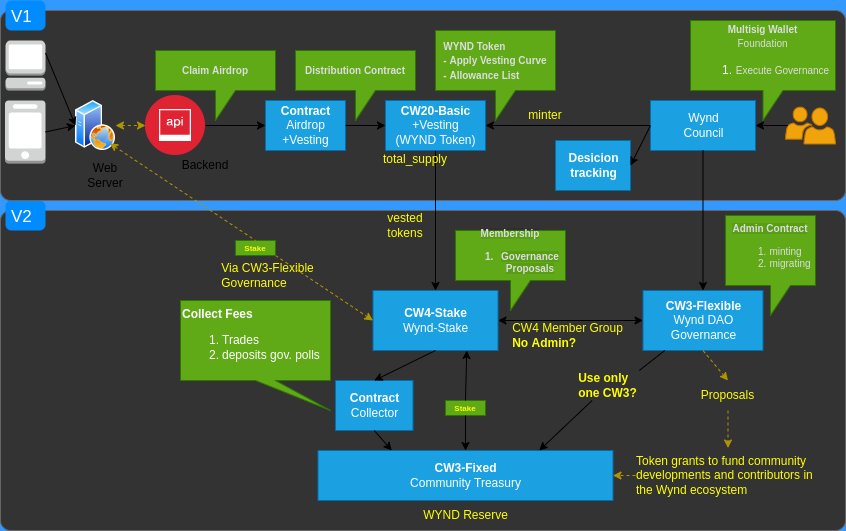

The diagram above was exported from draw.io. Its source (the exported page's mxGraphModel, read from the mxfile embedded in the PNG):
<mxGraphModel dx="1670" dy="473" grid="1" gridSize="10" guides="1" tooltips="1" connect="1" arrows="0" fold="1" page="1" pageScale="1" pageWidth="850" pageHeight="1100" background="#3399FF" math="0" shadow="0">
  <root>
    <mxCell id="0" />
    <mxCell id="1" parent="0" />
    <mxCell id="115" value="" style="shape=mxgraph.mockup.containers.marginRect;rectMarginTop=10;strokeColor=#666666;strokeWidth=1;dashed=0;rounded=1;arcSize=5;recursiveResize=0;fontColor=#FFFF00;fillColor=#333333;" parent="1" vertex="1">
      <mxGeometry x="-845" y="200" width="845" height="330" as="geometry" />
    </mxCell>
    <mxCell id="116" value="V2" style="shape=rect;strokeColor=none;fillColor=#008cff;strokeWidth=1;dashed=0;rounded=1;arcSize=20;fontColor=#ffffff;fontSize=17;spacing=2;spacingTop=-2;align=left;autosize=1;spacingLeft=4;resizeWidth=0;resizeHeight=0;perimeter=none;" parent="115" vertex="1">
      <mxGeometry x="5" width="40" height="30" as="geometry" />
    </mxCell>
    <mxCell id="118" value="&lt;div style=&quot;text-align: left&quot;&gt;&lt;span&gt;CW4 Member Group&lt;/span&gt;&lt;/div&gt;&lt;div style=&quot;text-align: left&quot;&gt;&lt;span&gt;&lt;b&gt;No Admin?&lt;/b&gt;&lt;/span&gt;&lt;/div&gt;" style="text;html=1;strokeColor=none;fillColor=none;align=center;verticalAlign=middle;whiteSpace=wrap;rounded=0;fontColor=#FFFF00;" parent="115" vertex="1">
      <mxGeometry x="505" y="120" width="125" height="30" as="geometry" />
    </mxCell>
    <mxCell id="119" value="&lt;div style=&quot;text-align: left&quot;&gt;Proposals&lt;/div&gt;" style="text;html=1;strokeColor=none;fillColor=none;align=center;verticalAlign=middle;whiteSpace=wrap;rounded=0;fontColor=#FFFF00;" parent="115" vertex="1">
      <mxGeometry x="685" y="180" width="85" height="30" as="geometry" />
    </mxCell>
    <mxCell id="93" value="&lt;b&gt;&lt;font color=&quot;#ffff00&quot;&gt;Stake&lt;/font&gt;&lt;/b&gt;" style="text;html=1;strokeColor=#2D7600;fillColor=#60a917;align=center;verticalAlign=middle;whiteSpace=wrap;rounded=0;fontSize=8;fontColor=#ffffff;" parent="115" vertex="1">
      <mxGeometry x="445" y="200" width="40" height="15" as="geometry" />
    </mxCell>
    <mxCell id="122" value="&lt;div style=&quot;text-align: left&quot;&gt;&lt;span&gt;Via CW3-Flexible&lt;/span&gt;&lt;/div&gt;&lt;div style=&quot;text-align: left&quot;&gt;&lt;span&gt;Governance&lt;/span&gt;&lt;/div&gt;" style="text;html=1;strokeColor=none;fillColor=none;align=center;verticalAlign=middle;whiteSpace=wrap;rounded=0;fontColor=#FFFF00;" parent="115" vertex="1">
      <mxGeometry x="205" y="60" width="125" height="30" as="geometry" />
    </mxCell>
    <mxCell id="89" value="&lt;div&gt;&lt;b&gt;Collect Fees&lt;/b&gt;&amp;nbsp;&lt;/div&gt;&lt;div&gt;&lt;ol&gt;&lt;li&gt;Trades&lt;/li&gt;&lt;li&gt;deposits gov. polls&lt;/li&gt;&lt;/ol&gt;&lt;/div&gt;" style="shape=callout;whiteSpace=wrap;html=1;perimeter=calloutPerimeter;align=left;position2=1;fillColor=#60a917;fontColor=#ffffff;strokeColor=#2D7600;" parent="115" vertex="1">
      <mxGeometry x="180" y="100" width="150" height="110" as="geometry" />
    </mxCell>
    <mxCell id="22" value="&lt;b&gt;CW3-Fixed&lt;/b&gt;&lt;br&gt;Community Treasury" style="html=1;fillColor=#1ba1e2;fontColor=#ffffff;strokeColor=#006EAF;" parent="115" vertex="1">
      <mxGeometry x="317.5" y="250" width="295" height="50" as="geometry" />
    </mxCell>
    <mxCell id="90" style="edgeStyle=none;html=1;entryX=0.5;entryY=0;entryDx=0;entryDy=0;exitX=0.5;exitY=1;exitDx=0;exitDy=0;startArrow=none;startFill=1;" parent="115" source="93" target="22" edge="1">
      <mxGeometry relative="1" as="geometry">
        <mxPoint x="677.34375" y="120" as="sourcePoint" />
        <mxPoint x="654.375" y="210" as="targetPoint" />
      </mxGeometry>
    </mxCell>
    <mxCell id="124" value="&lt;div style=&quot;text-align: left&quot;&gt;WYND Reserve&lt;/div&gt;" style="text;html=1;strokeColor=none;fillColor=none;align=center;verticalAlign=middle;whiteSpace=wrap;rounded=0;fontColor=#FFFF00;" parent="115" vertex="1">
      <mxGeometry x="402.5" y="300" width="125" height="30" as="geometry" />
    </mxCell>
    <mxCell id="125" value="&lt;div style=&quot;text-align: left&quot;&gt;Token grants to fund community developments and contributors in the Wynd ecosystem&lt;/div&gt;" style="text;html=1;strokeColor=none;fillColor=none;align=center;verticalAlign=middle;whiteSpace=wrap;rounded=0;fontColor=#FFFF00;" parent="115" vertex="1">
      <mxGeometry x="635" y="247.5" width="185" height="55" as="geometry" />
    </mxCell>
    <mxCell id="126" style="edgeStyle=none;html=1;entryX=0.5;entryY=0;entryDx=0;entryDy=0;dashed=1;fillColor=#e3c800;strokeColor=#B09500;exitX=0.5;exitY=1;exitDx=0;exitDy=0;" parent="115" source="119" target="125" edge="1">
      <mxGeometry relative="1" as="geometry">
        <mxPoint x="548.75" y="260" as="targetPoint" />
        <mxPoint x="728" y="220" as="sourcePoint" />
      </mxGeometry>
    </mxCell>
    <mxCell id="127" style="edgeStyle=none;html=1;entryX=1;entryY=0.5;entryDx=0;entryDy=0;exitX=0;exitY=0.5;exitDx=0;exitDy=0;dashed=1;fillColor=#e3c800;strokeColor=#B09500;" parent="115" source="125" target="22" edge="1">
      <mxGeometry relative="1" as="geometry">
        <mxPoint x="737.5" y="255" as="targetPoint" />
        <mxPoint x="737.5" y="200" as="sourcePoint" />
      </mxGeometry>
    </mxCell>
    <mxCell id="85" value="&lt;font color=&quot;#dcddde&quot; face=&quot;whitney, helvetica neue, helvetica, arial, sans-serif&quot;&gt;&lt;span style=&quot;font-size: 10px ; background-color: rgba(4 , 4 , 5 , 0.07)&quot;&gt;&lt;b&gt;Membership&lt;br&gt;&lt;ol&gt;&lt;li&gt;&lt;font color=&quot;#dcddde&quot; face=&quot;whitney, helvetica neue, helvetica, arial, sans-serif&quot;&gt;&lt;span style=&quot;font-size: 10px ; background-color: rgba(4 , 4 , 5 , 0.07)&quot;&gt;&lt;b&gt;Governance Proposals&lt;/b&gt;&lt;/span&gt;&lt;/font&gt;&lt;/li&gt;&lt;/ol&gt;&lt;/b&gt;&lt;/span&gt;&lt;/font&gt;" style="shape=callout;whiteSpace=wrap;html=1;perimeter=calloutPerimeter;align=center;fillColor=#60a917;strokeColor=#2D7600;fontColor=#ffffff;" parent="115" vertex="1">
      <mxGeometry x="455" y="30" width="110" height="80" as="geometry" />
    </mxCell>
    <mxCell id="154" value="vested tokens" style="text;html=1;align=center;verticalAlign=middle;whiteSpace=wrap;rounded=0;fontColor=#FFFF00;" vertex="1" parent="115">
      <mxGeometry x="375" y="10" width="60" height="30" as="geometry" />
    </mxCell>
    <mxCell id="113" value="" style="shape=mxgraph.mockup.containers.marginRect;rectMarginTop=10;strokeColor=#666666;strokeWidth=1;dashed=0;rounded=1;arcSize=5;recursiveResize=0;fontColor=#FFFF00;fillColor=#333333;" parent="1" vertex="1">
      <mxGeometry x="-845" width="845" height="200" as="geometry" />
    </mxCell>
    <mxCell id="114" value="V1" style="shape=rect;strokeColor=none;fillColor=#008cff;strokeWidth=1;dashed=0;rounded=1;arcSize=20;fontColor=#ffffff;fontSize=17;spacing=2;spacingTop=-2;align=left;autosize=1;spacingLeft=4;resizeWidth=0;resizeHeight=0;perimeter=none;" parent="113" vertex="1">
      <mxGeometry x="5" width="40" height="30" as="geometry" />
    </mxCell>
    <mxCell id="104" value="" style="outlineConnect=0;dashed=0;verticalLabelPosition=bottom;verticalAlign=top;align=center;html=1;shape=mxgraph.aws3.management_console;fillColor=#D2D3D3;gradientColor=none;" parent="113" vertex="1">
      <mxGeometry x="5" y="40" width="40" height="50" as="geometry" />
    </mxCell>
    <mxCell id="103" value="" style="outlineConnect=0;dashed=0;verticalLabelPosition=bottom;verticalAlign=top;align=center;html=1;shape=mxgraph.aws3.mobile_client;fillColor=#D2D3D3;gradientColor=none;" parent="113" vertex="1">
      <mxGeometry x="4.5" y="100" width="40.5" height="63" as="geometry" />
    </mxCell>
    <mxCell id="105" value="" style="aspect=fixed;perimeter=ellipsePerimeter;html=1;align=center;shadow=0;dashed=0;spacingTop=3;image;image=img/lib/active_directory/web_server.svg;" parent="113" vertex="1">
      <mxGeometry x="75" y="100" width="40" height="50" as="geometry" />
    </mxCell>
    <mxCell id="107" style="edgeStyle=none;html=1;entryX=0;entryY=0.5;entryDx=0;entryDy=0;exitX=1;exitY=0.5;exitDx=0;exitDy=0;exitPerimeter=0;" parent="113" source="103" target="105" edge="1">
      <mxGeometry relative="1" as="geometry">
        <mxPoint x="140" y="135" as="sourcePoint" />
        <mxPoint x="160" y="135" as="targetPoint" />
      </mxGeometry>
    </mxCell>
    <mxCell id="108" style="edgeStyle=none;html=1;entryX=0;entryY=0.5;entryDx=0;entryDy=0;exitX=1;exitY=0.25;exitDx=0;exitDy=0;exitPerimeter=0;" parent="113" source="104" target="105" edge="1">
      <mxGeometry relative="1" as="geometry">
        <mxPoint x="61" y="185" as="sourcePoint" />
        <mxPoint x="100" y="135" as="targetPoint" />
      </mxGeometry>
    </mxCell>
    <mxCell id="110" value="Backend" style="text;html=1;strokeColor=none;fillColor=none;align=center;verticalAlign=middle;whiteSpace=wrap;rounded=0;" parent="113" vertex="1">
      <mxGeometry x="175" y="150" width="60" height="30" as="geometry" />
    </mxCell>
    <mxCell id="111" value="minter" style="text;html=1;align=center;verticalAlign=middle;whiteSpace=wrap;rounded=0;fontColor=#FFFF00;" parent="113" vertex="1">
      <mxGeometry x="515" y="100" width="60" height="30" as="geometry" />
    </mxCell>
    <mxCell id="132" value="&lt;b&gt;Desicion&lt;br&gt;tracking&lt;br&gt;&lt;/b&gt;" style="html=1;fillColor=#1ba1e2;fontColor=#ffffff;strokeColor=#006EAF;" vertex="1" parent="113">
      <mxGeometry x="555" y="140" width="75" height="50" as="geometry" />
    </mxCell>
    <mxCell id="8" style="edgeStyle=none;html=1;exitX=0;exitY=0.5;exitDx=0;exitDy=0;" parent="1" source="9" target="7" edge="1">
      <mxGeometry relative="1" as="geometry">
        <mxPoint x="-290" y="125" as="sourcePoint" />
      </mxGeometry>
    </mxCell>
    <mxCell id="24" style="edgeStyle=none;html=1;entryX=0.5;entryY=0;entryDx=0;entryDy=0;" parent="1" source="7" target="16" edge="1">
      <mxGeometry relative="1" as="geometry">
        <mxPoint x="-580" y="260" as="targetPoint" />
      </mxGeometry>
    </mxCell>
    <mxCell id="7" value="&lt;b&gt;CW20-Basic&lt;br&gt;&lt;/b&gt;+Vesting&lt;br&gt;(WYND Token)" style="html=1;fillColor=#1ba1e2;fontColor=#ffffff;strokeColor=#006EAF;" parent="1" vertex="1">
      <mxGeometry x="-460" y="100" width="100" height="50" as="geometry" />
    </mxCell>
    <mxCell id="11" style="edgeStyle=none;html=1;entryX=0;entryY=0.5;entryDx=0;entryDy=0;startArrow=classic;exitX=1;exitY=0.5;exitDx=0;exitDy=0;endArrow=classic;endFill=1;startFill=1;" parent="1" source="16" target="41" edge="1">
      <mxGeometry relative="1" as="geometry">
        <mxPoint x="-347.5" y="310" as="targetPoint" />
        <mxPoint x="-350" y="268.79999999999995" as="sourcePoint" />
      </mxGeometry>
    </mxCell>
    <mxCell id="9" value="Wynd&lt;br&gt;Council" style="html=1;fillColor=#1ba1e2;fontColor=#ffffff;strokeColor=#006EAF;" parent="1" vertex="1">
      <mxGeometry x="-195" y="100" width="105" height="50" as="geometry" />
    </mxCell>
    <UserObject label="&lt;b&gt;CW4-Stake&lt;/b&gt;&lt;br&gt;Wynd-Stake" tooltip="" id="16">
      <mxCell style="html=1;fillColor=#1ba1e2;fontColor=#ffffff;strokeColor=#006EAF;" parent="1" vertex="1">
        <mxGeometry x="-472.5" y="290" width="125" height="60" as="geometry" />
      </mxCell>
    </UserObject>
    <mxCell id="53" style="edgeStyle=none;html=1;entryX=0.75;entryY=0;entryDx=0;entryDy=0;startArrow=none;" parent="1" source="128" target="22" edge="1">
      <mxGeometry relative="1" as="geometry">
        <mxPoint x="-160" y="390" as="targetPoint" />
      </mxGeometry>
    </mxCell>
    <mxCell id="41" value="&lt;b&gt;CW3-Flexible&lt;br&gt;&lt;/b&gt;Wynd DAO&lt;br&gt;Governance" style="html=1;fillColor=#1ba1e2;fontColor=#ffffff;strokeColor=#006EAF;" parent="1" vertex="1">
      <mxGeometry x="-202.5" y="290" width="120" height="60" as="geometry" />
    </mxCell>
    <mxCell id="43" value="&lt;b&gt;Contract&lt;/b&gt;&lt;br&gt;Collector" style="html=1;fillColor=#1ba1e2;fontColor=#ffffff;strokeColor=#006EAF;" parent="1" vertex="1">
      <mxGeometry x="-510" y="380" width="77.5" height="50" as="geometry" />
    </mxCell>
    <mxCell id="74" value="&lt;b&gt;Contract&lt;/b&gt;&lt;br&gt;Airdrop&lt;br&gt;+Vesting" style="html=1;fillColor=#1ba1e2;fontColor=#ffffff;strokeColor=#006EAF;" parent="1" vertex="1">
      <mxGeometry x="-580" y="100" width="80" height="50" as="geometry" />
    </mxCell>
    <mxCell id="77" style="edgeStyle=none;html=1;entryX=0.5;entryY=0;entryDx=0;entryDy=0;exitX=0.5;exitY=1;exitDx=0;exitDy=0;" parent="1" source="9" target="41" edge="1">
      <mxGeometry relative="1" as="geometry">
        <mxPoint x="-440" y="270" as="sourcePoint" />
        <mxPoint x="-333.75" y="258.302752293578" as="targetPoint" />
      </mxGeometry>
    </mxCell>
    <mxCell id="78" style="edgeStyle=none;html=1;entryX=0;entryY=0.5;entryDx=0;entryDy=0;exitX=1;exitY=0.5;exitDx=0;exitDy=0;" parent="1" source="74" target="7" edge="1">
      <mxGeometry relative="1" as="geometry">
        <mxPoint x="-550" y="276" as="sourcePoint" />
        <mxPoint x="-492.5" y="276" as="targetPoint" />
      </mxGeometry>
    </mxCell>
    <mxCell id="81" value="&lt;div&gt;&lt;span style=&quot;font-size: 10px ; background-color: rgba(4 , 4 , 5 , 0.07) ; color: rgb(220 , 221 , 222) ; font-family: &amp;#34;whitney&amp;#34; , &amp;#34;helvetica neue&amp;#34; , &amp;#34;helvetica&amp;#34; , &amp;#34;arial&amp;#34; , sans-serif&quot;&gt;&lt;b&gt;Admin Contract&lt;/b&gt;&lt;/span&gt;&lt;/div&gt;&lt;span style=&quot;font-size: 10px ; background-color: rgba(4 , 4 , 5 , 0.07) ; color: rgb(220 , 221 , 222) ; font-family: &amp;#34;whitney&amp;#34; , &amp;#34;helvetica neue&amp;#34; , &amp;#34;helvetica&amp;#34; , &amp;#34;arial&amp;#34; , sans-serif&quot;&gt;&lt;div style=&quot;text-align: left&quot;&gt;&lt;ol&gt;&lt;li&gt;minting&lt;/li&gt;&lt;li&gt;migrating&lt;/li&gt;&lt;/ol&gt;&lt;/div&gt;&lt;/span&gt;" style="shape=callout;whiteSpace=wrap;html=1;perimeter=calloutPerimeter;align=center;fillColor=#60a917;fontColor=#ffffff;strokeColor=#2D7600;" parent="1" vertex="1">
      <mxGeometry x="-120" y="215" width="90" height="100" as="geometry" />
    </mxCell>
    <mxCell id="83" value="&lt;span style=&quot;color: rgb(220 , 221 , 222) ; font-family: &amp;#34;whitney&amp;#34; , &amp;#34;helvetica neue&amp;#34; , &amp;#34;helvetica&amp;#34; , &amp;#34;arial&amp;#34; , sans-serif ; font-size: 10px&quot;&gt;&lt;b&gt;Multisig Wallet&lt;/b&gt;&lt;/span&gt;&lt;font color=&quot;#dcddde&quot; face=&quot;whitney, helvetica neue, helvetica, arial, sans-serif&quot; style=&quot;font-size: 10px&quot;&gt;&lt;span style=&quot;font-size: 10px&quot;&gt;&lt;br&gt;Foundation&lt;/span&gt;&lt;/font&gt;&lt;div&gt;&lt;ol&gt;&lt;li&gt;&lt;span style=&quot;font-size: 10px ; color: rgb(220 , 221 , 222) ; font-family: &amp;#34;whitney&amp;#34; , &amp;#34;helvetica neue&amp;#34; , &amp;#34;helvetica&amp;#34; , &amp;#34;arial&amp;#34; , sans-serif&quot;&gt;Execute Governance&lt;/span&gt;&lt;/li&gt;&lt;/ol&gt;&lt;/div&gt;" style="shape=callout;whiteSpace=wrap;html=1;perimeter=calloutPerimeter;align=center;fillColor=#60a917;fontColor=#ffffff;strokeColor=#2D7600;" parent="1" vertex="1">
      <mxGeometry x="-155" y="20" width="145" height="100" as="geometry" />
    </mxCell>
    <mxCell id="86" value="&lt;div style=&quot;text-align: left&quot;&gt;&lt;b style=&quot;font-size: 10px ; color: rgb(220 , 221 , 222) ; font-family: &amp;#34;whitney&amp;#34; , &amp;#34;helvetica neue&amp;#34; , &amp;#34;helvetica&amp;#34; , &amp;#34;arial&amp;#34; , sans-serif&quot;&gt;WYND Token&lt;/b&gt;&lt;/div&gt;&lt;font color=&quot;#dcddde&quot; face=&quot;whitney, helvetica neue, helvetica, arial, sans-serif&quot;&gt;&lt;div style=&quot;text-align: left&quot;&gt;&lt;b style=&quot;font-size: 10px&quot;&gt;- Apply Vesting Curve&lt;/b&gt;&lt;/div&gt;&lt;div style=&quot;text-align: left&quot;&gt;&lt;b style=&quot;font-size: 10px ; text-align: center&quot;&gt;- Allowance List&lt;/b&gt;&lt;b style=&quot;font-size: 10px&quot;&gt;&lt;br&gt;&lt;/b&gt;&lt;/div&gt;&lt;/font&gt;" style="shape=callout;whiteSpace=wrap;html=1;perimeter=calloutPerimeter;align=center;fillColor=#60a917;fontColor=#ffffff;strokeColor=#2D7600;" parent="1" vertex="1">
      <mxGeometry x="-410" y="30" width="120" height="90" as="geometry" />
    </mxCell>
    <mxCell id="88" value="&lt;div style=&quot;text-align: left&quot;&gt;&lt;font color=&quot;#dcddde&quot; face=&quot;whitney, helvetica neue, helvetica, arial, sans-serif&quot;&gt;&lt;span style=&quot;font-size: 10px&quot;&gt;&lt;b&gt;Distribution Contract&lt;/b&gt;&lt;/span&gt;&lt;/font&gt;&lt;/div&gt;" style="shape=callout;whiteSpace=wrap;html=1;perimeter=calloutPerimeter;align=center;fillColor=#60a917;fontColor=#ffffff;strokeColor=#2D7600;" parent="1" vertex="1">
      <mxGeometry x="-550" y="50" width="120" height="70" as="geometry" />
    </mxCell>
    <mxCell id="91" style="edgeStyle=none;html=1;entryX=0.5;entryY=0;entryDx=0;entryDy=0;exitX=0.5;exitY=1;exitDx=0;exitDy=0;" parent="1" source="16" target="43" edge="1">
      <mxGeometry relative="1" as="geometry">
        <mxPoint x="-438.75" y="320" as="sourcePoint" />
        <mxPoint x="-353.75" y="430" as="targetPoint" />
      </mxGeometry>
    </mxCell>
    <mxCell id="92" style="edgeStyle=none;html=1;entryX=0.25;entryY=0;entryDx=0;entryDy=0;exitX=0.5;exitY=1;exitDx=0;exitDy=0;" parent="1" source="43" target="22" edge="1">
      <mxGeometry relative="1" as="geometry">
        <mxPoint x="-470" y="320" as="sourcePoint" />
        <mxPoint x="-490" y="375" as="targetPoint" />
      </mxGeometry>
    </mxCell>
    <mxCell id="94" value="" style="edgeStyle=none;html=1;entryX=0.5;entryY=0;entryDx=0;entryDy=0;exitX=0.75;exitY=1;exitDx=0;exitDy=0;startArrow=classic;startFill=1;endArrow=none;" parent="1" source="16" target="93" edge="1">
      <mxGeometry relative="1" as="geometry">
        <mxPoint x="-448.75" y="310" as="sourcePoint" />
        <mxPoint x="-363.75" y="420" as="targetPoint" />
      </mxGeometry>
    </mxCell>
    <mxCell id="98" value="" style="aspect=fixed;perimeter=ellipsePerimeter;html=1;align=center;shadow=0;dashed=0;fontColor=#4277BB;labelBackgroundColor=#ffffff;fontSize=12;spacingTop=3;image;image=img/lib/ibm/security/api_security.svg;" parent="1" vertex="1">
      <mxGeometry x="-700" y="95" width="60" height="60" as="geometry" />
    </mxCell>
    <mxCell id="99" style="edgeStyle=none;html=1;entryX=0;entryY=0.5;entryDx=0;entryDy=0;exitX=1;exitY=0.5;exitDx=0;exitDy=0;" parent="1" source="98" target="74" edge="1">
      <mxGeometry relative="1" as="geometry">
        <mxPoint x="-610" y="135" as="sourcePoint" />
        <mxPoint x="-450" y="135" as="targetPoint" />
      </mxGeometry>
    </mxCell>
    <mxCell id="100" value="&lt;div style=&quot;text-align: left&quot;&gt;&lt;font color=&quot;#dcddde&quot; face=&quot;whitney, helvetica neue, helvetica, arial, sans-serif&quot;&gt;&lt;span style=&quot;font-size: 10px&quot;&gt;&lt;b&gt;Claim Airdrop&lt;/b&gt;&lt;/span&gt;&lt;/font&gt;&lt;/div&gt;" style="shape=callout;whiteSpace=wrap;html=1;perimeter=calloutPerimeter;align=center;fillColor=#60a917;fontColor=#ffffff;strokeColor=#2D7600;" parent="1" vertex="1">
      <mxGeometry x="-690" y="50" width="120" height="70" as="geometry" />
    </mxCell>
    <mxCell id="101" value="" style="sketch=0;pointerEvents=1;shadow=0;dashed=0;html=1;strokeColor=#BD7000;labelPosition=center;verticalLabelPosition=bottom;verticalAlign=top;align=center;fillColor=#f0a30a;shape=mxgraph.mscae.intune.user_group;fontSize=8;fontColor=#000000;" parent="1" vertex="1">
      <mxGeometry x="-60" y="106.5" width="50" height="37" as="geometry" />
    </mxCell>
    <mxCell id="102" style="edgeStyle=none;html=1;exitX=0.05;exitY=0.5;exitDx=0;exitDy=0;exitPerimeter=0;entryX=1;entryY=0.5;entryDx=0;entryDy=0;" parent="1" source="101" target="9" edge="1">
      <mxGeometry relative="1" as="geometry">
        <mxPoint x="-205" y="135" as="sourcePoint" />
        <mxPoint x="-80" y="125" as="targetPoint" />
      </mxGeometry>
    </mxCell>
    <mxCell id="106" style="edgeStyle=none;html=1;entryX=0;entryY=0.5;entryDx=0;entryDy=0;exitX=1;exitY=0.5;exitDx=0;exitDy=0;fillColor=#e3c800;strokeColor=#B09500;startArrow=classic;startFill=1;dashed=1;" parent="1" source="105" target="98" edge="1">
      <mxGeometry relative="1" as="geometry">
        <mxPoint x="-630" y="135" as="sourcePoint" />
        <mxPoint x="-570" y="135" as="targetPoint" />
      </mxGeometry>
    </mxCell>
    <mxCell id="109" value="Web&lt;br&gt;Server" style="text;html=1;strokeColor=none;fillColor=none;align=center;verticalAlign=middle;whiteSpace=wrap;rounded=0;" parent="1" vertex="1">
      <mxGeometry x="-770" y="160" width="60" height="30" as="geometry" />
    </mxCell>
    <mxCell id="112" value="total_supply" style="text;html=1;strokeColor=none;fillColor=none;align=center;verticalAlign=middle;whiteSpace=wrap;rounded=0;fontColor=#FFFF00;" parent="1" vertex="1">
      <mxGeometry x="-460" y="143.5" width="60" height="30" as="geometry" />
    </mxCell>
    <mxCell id="117" style="edgeStyle=none;html=1;entryX=0;entryY=0.5;entryDx=0;entryDy=0;exitX=1;exitY=1;exitDx=0;exitDy=0;fillColor=#e3c800;strokeColor=#B09500;startArrow=none;startFill=1;dashed=1;" parent="1" source="120" target="16" edge="1">
      <mxGeometry relative="1" as="geometry">
        <mxPoint x="-705" y="135" as="sourcePoint" />
        <mxPoint x="-690" y="135" as="targetPoint" />
      </mxGeometry>
    </mxCell>
    <mxCell id="120" value="&lt;b&gt;&lt;font color=&quot;#ffff00&quot;&gt;Stake&lt;/font&gt;&lt;/b&gt;" style="text;html=1;strokeColor=#2D7600;fillColor=#60a917;align=center;verticalAlign=middle;whiteSpace=wrap;rounded=0;fontSize=8;fontColor=#ffffff;" parent="1" vertex="1">
      <mxGeometry x="-610" y="240" width="40" height="15" as="geometry" />
    </mxCell>
    <mxCell id="121" value="" style="edgeStyle=none;html=1;entryX=0.5;entryY=0;entryDx=0;entryDy=0;exitX=1;exitY=1;exitDx=0;exitDy=0;fillColor=#e3c800;strokeColor=#B09500;startArrow=classic;startFill=1;dashed=1;endArrow=none;" parent="1" source="105" target="120" edge="1">
      <mxGeometry relative="1" as="geometry">
        <mxPoint x="-735.857864376269" y="142.67766952966372" as="sourcePoint" />
        <mxPoint x="-472.5" y="320" as="targetPoint" />
      </mxGeometry>
    </mxCell>
    <mxCell id="128" value="&lt;div style=&quot;text-align: left&quot;&gt;&lt;b&gt;Use only&amp;nbsp;&lt;/b&gt;&lt;/div&gt;&lt;div style=&quot;text-align: left&quot;&gt;&lt;b&gt;one CW3?&lt;/b&gt;&lt;/div&gt;" style="text;html=1;strokeColor=none;fillColor=none;align=center;verticalAlign=middle;whiteSpace=wrap;rounded=0;fontColor=#FFFF00;" parent="1" vertex="1">
      <mxGeometry x="-300" y="370" width="125" height="30" as="geometry" />
    </mxCell>
    <mxCell id="129" value="" style="edgeStyle=none;html=1;entryX=0.75;entryY=0;entryDx=0;entryDy=0;endArrow=none;" parent="1" source="41" target="128" edge="1">
      <mxGeometry relative="1" as="geometry">
        <mxPoint x="-306.25" y="450" as="targetPoint" />
        <mxPoint x="-180.28846153846143" y="350" as="sourcePoint" />
      </mxGeometry>
    </mxCell>
    <mxCell id="130" style="edgeStyle=none;html=1;entryX=0.5;entryY=0;entryDx=0;entryDy=0;dashed=1;fillColor=#e3c800;strokeColor=#B09500;exitX=0.5;exitY=1;exitDx=0;exitDy=0;" parent="1" source="41" target="119" edge="1">
      <mxGeometry relative="1" as="geometry">
        <mxPoint x="-107.5" y="457.5" as="targetPoint" />
        <mxPoint x="-107.5" y="420" as="sourcePoint" />
      </mxGeometry>
    </mxCell>
    <mxCell id="133" style="edgeStyle=none;html=1;exitX=0;exitY=0.5;exitDx=0;exitDy=0;entryX=1;entryY=0.5;entryDx=0;entryDy=0;" edge="1" parent="1" source="9" target="132">
      <mxGeometry relative="1" as="geometry">
        <mxPoint x="-185" y="135" as="sourcePoint" />
        <mxPoint x="-350" y="135" as="targetPoint" />
      </mxGeometry>
    </mxCell>
  </root>
</mxGraphModel>